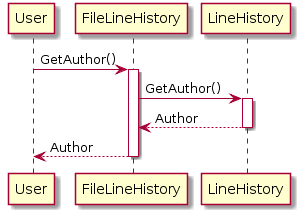

The diagram above was rendered by PlantUML. Its source (embedded in the PNG):
@startuml
User -> FileLineHistory: GetAuthor()
activate FileLineHistory
FileLineHistory -> LineHistory: GetAuthor()
activate LineHistory
LineHistory --> FileLineHistory: Author
deactivate LineHistory
FileLineHistory --> User: Author
deactivate FileLineHistory
@enduml